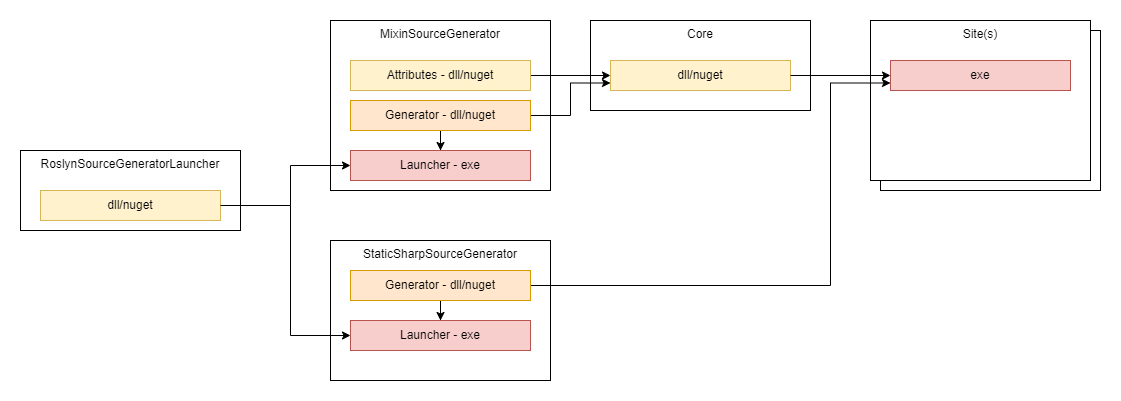

The diagram above was exported from draw.io. Its source (the exported page's mxGraphModel, read from the mxfile embedded in the PNG):
<mxGraphModel dx="1434" dy="784" grid="1" gridSize="10" guides="1" tooltips="1" connect="1" arrows="1" fold="1" page="1" pageScale="1" pageWidth="850" pageHeight="1100" math="0" shadow="0">
  <root>
    <mxCell id="0" />
    <mxCell id="1" parent="0" />
    <mxCell id="Uf_Os0y0AGXNYqHUW8Uy-22" value="" style="rounded=0;whiteSpace=wrap;html=1;verticalAlign=top;" vertex="1" parent="1">
      <mxGeometry x="880" y="90" width="220" height="160" as="geometry" />
    </mxCell>
    <mxCell id="Uf_Os0y0AGXNYqHUW8Uy-9" value="Core" style="rounded=0;whiteSpace=wrap;html=1;verticalAlign=top;" vertex="1" parent="1">
      <mxGeometry x="590" y="80" width="220" height="90" as="geometry" />
    </mxCell>
    <mxCell id="Uf_Os0y0AGXNYqHUW8Uy-1" value="RoslynSourceGeneratorLauncher" style="rounded=0;whiteSpace=wrap;html=1;verticalAlign=top;" vertex="1" parent="1">
      <mxGeometry x="20" y="210" width="220" height="80" as="geometry" />
    </mxCell>
    <mxCell id="Uf_Os0y0AGXNYqHUW8Uy-2" value="MixinSourceGenerator" style="rounded=0;whiteSpace=wrap;html=1;verticalAlign=top;" vertex="1" parent="1">
      <mxGeometry x="330" y="80" width="220" height="170" as="geometry" />
    </mxCell>
    <mxCell id="Uf_Os0y0AGXNYqHUW8Uy-6" style="edgeStyle=orthogonalEdgeStyle;rounded=0;orthogonalLoop=1;jettySize=auto;html=1;entryX=0;entryY=0.5;entryDx=0;entryDy=0;" edge="1" parent="1" source="Uf_Os0y0AGXNYqHUW8Uy-3" target="Uf_Os0y0AGXNYqHUW8Uy-5">
      <mxGeometry relative="1" as="geometry">
        <Array as="points">
          <mxPoint x="290" y="265" />
          <mxPoint x="290" y="225" />
        </Array>
      </mxGeometry>
    </mxCell>
    <mxCell id="Uf_Os0y0AGXNYqHUW8Uy-3" value="dll/nuget" style="rounded=0;whiteSpace=wrap;html=1;fillColor=#fff2cc;strokeColor=#d6b656;" vertex="1" parent="1">
      <mxGeometry x="40" y="250" width="180" height="30" as="geometry" />
    </mxCell>
    <mxCell id="Uf_Os0y0AGXNYqHUW8Uy-8" style="edgeStyle=orthogonalEdgeStyle;rounded=0;orthogonalLoop=1;jettySize=auto;html=1;" edge="1" parent="1" source="Uf_Os0y0AGXNYqHUW8Uy-4" target="Uf_Os0y0AGXNYqHUW8Uy-5">
      <mxGeometry relative="1" as="geometry" />
    </mxCell>
    <mxCell id="Uf_Os0y0AGXNYqHUW8Uy-15" style="edgeStyle=orthogonalEdgeStyle;rounded=0;orthogonalLoop=1;jettySize=auto;html=1;entryX=0;entryY=0.75;entryDx=0;entryDy=0;" edge="1" parent="1" source="Uf_Os0y0AGXNYqHUW8Uy-4" target="Uf_Os0y0AGXNYqHUW8Uy-10">
      <mxGeometry relative="1" as="geometry" />
    </mxCell>
    <mxCell id="Uf_Os0y0AGXNYqHUW8Uy-4" value="Generator - dll/nuget" style="rounded=0;whiteSpace=wrap;html=1;fillColor=#ffe6cc;strokeColor=#d79b00;" vertex="1" parent="1">
      <mxGeometry x="350" y="160" width="180" height="30" as="geometry" />
    </mxCell>
    <mxCell id="Uf_Os0y0AGXNYqHUW8Uy-5" value="Launcher - exe" style="rounded=0;whiteSpace=wrap;html=1;fillColor=#f8cecc;strokeColor=#b85450;" vertex="1" parent="1">
      <mxGeometry x="350" y="210" width="180" height="30" as="geometry" />
    </mxCell>
    <mxCell id="Uf_Os0y0AGXNYqHUW8Uy-11" style="edgeStyle=orthogonalEdgeStyle;rounded=0;orthogonalLoop=1;jettySize=auto;html=1;" edge="1" parent="1" source="Uf_Os0y0AGXNYqHUW8Uy-7" target="Uf_Os0y0AGXNYqHUW8Uy-10">
      <mxGeometry relative="1" as="geometry" />
    </mxCell>
    <mxCell id="Uf_Os0y0AGXNYqHUW8Uy-7" value="Attributes - dll/nuget" style="rounded=0;whiteSpace=wrap;html=1;fillColor=#fff2cc;strokeColor=#d6b656;" vertex="1" parent="1">
      <mxGeometry x="350" y="120" width="180" height="30" as="geometry" />
    </mxCell>
    <mxCell id="Uf_Os0y0AGXNYqHUW8Uy-10" value="dll/nuget" style="rounded=0;whiteSpace=wrap;html=1;fillColor=#fff2cc;strokeColor=#d6b656;" vertex="1" parent="1">
      <mxGeometry x="610" y="120" width="180" height="30" as="geometry" />
    </mxCell>
    <mxCell id="Uf_Os0y0AGXNYqHUW8Uy-12" value="Site(s)" style="rounded=0;whiteSpace=wrap;html=1;verticalAlign=top;" vertex="1" parent="1">
      <mxGeometry x="870" y="80" width="220" height="160" as="geometry" />
    </mxCell>
    <mxCell id="Uf_Os0y0AGXNYqHUW8Uy-13" value="exe" style="rounded=0;whiteSpace=wrap;html=1;fillColor=#f8cecc;strokeColor=#b85450;" vertex="1" parent="1">
      <mxGeometry x="890" y="120" width="180" height="30" as="geometry" />
    </mxCell>
    <mxCell id="Uf_Os0y0AGXNYqHUW8Uy-14" style="edgeStyle=orthogonalEdgeStyle;rounded=0;orthogonalLoop=1;jettySize=auto;html=1;entryX=0;entryY=0.5;entryDx=0;entryDy=0;" edge="1" parent="1" source="Uf_Os0y0AGXNYqHUW8Uy-10" target="Uf_Os0y0AGXNYqHUW8Uy-13">
      <mxGeometry relative="1" as="geometry" />
    </mxCell>
    <mxCell id="Uf_Os0y0AGXNYqHUW8Uy-16" value="StaticSharpSourceGenerator" style="rounded=0;whiteSpace=wrap;html=1;verticalAlign=top;" vertex="1" parent="1">
      <mxGeometry x="330" y="300" width="220" height="140" as="geometry" />
    </mxCell>
    <mxCell id="Uf_Os0y0AGXNYqHUW8Uy-19" style="edgeStyle=orthogonalEdgeStyle;rounded=0;orthogonalLoop=1;jettySize=auto;html=1;entryX=0;entryY=0.75;entryDx=0;entryDy=0;" edge="1" parent="1" source="Uf_Os0y0AGXNYqHUW8Uy-17" target="Uf_Os0y0AGXNYqHUW8Uy-13">
      <mxGeometry relative="1" as="geometry">
        <Array as="points">
          <mxPoint x="830" y="345" />
          <mxPoint x="830" y="143" />
        </Array>
      </mxGeometry>
    </mxCell>
    <mxCell id="Uf_Os0y0AGXNYqHUW8Uy-21" style="edgeStyle=orthogonalEdgeStyle;rounded=0;orthogonalLoop=1;jettySize=auto;html=1;entryX=0.5;entryY=0;entryDx=0;entryDy=0;" edge="1" parent="1" source="Uf_Os0y0AGXNYqHUW8Uy-17" target="Uf_Os0y0AGXNYqHUW8Uy-18">
      <mxGeometry relative="1" as="geometry" />
    </mxCell>
    <mxCell id="Uf_Os0y0AGXNYqHUW8Uy-17" value="Generator - dll/nuget" style="rounded=0;whiteSpace=wrap;html=1;fillColor=#ffe6cc;strokeColor=#d79b00;" vertex="1" parent="1">
      <mxGeometry x="350" y="330" width="180" height="30" as="geometry" />
    </mxCell>
    <mxCell id="Uf_Os0y0AGXNYqHUW8Uy-18" value="Launcher - exe" style="rounded=0;whiteSpace=wrap;html=1;fillColor=#f8cecc;strokeColor=#b85450;" vertex="1" parent="1">
      <mxGeometry x="350" y="380" width="180" height="30" as="geometry" />
    </mxCell>
    <mxCell id="Uf_Os0y0AGXNYqHUW8Uy-20" style="edgeStyle=orthogonalEdgeStyle;rounded=0;orthogonalLoop=1;jettySize=auto;html=1;exitX=1;exitY=0.5;exitDx=0;exitDy=0;entryX=0;entryY=0.5;entryDx=0;entryDy=0;" edge="1" parent="1" source="Uf_Os0y0AGXNYqHUW8Uy-3" target="Uf_Os0y0AGXNYqHUW8Uy-18">
      <mxGeometry relative="1" as="geometry">
        <mxPoint x="160" y="380" as="targetPoint" />
        <Array as="points">
          <mxPoint x="290" y="265" />
          <mxPoint x="290" y="395" />
        </Array>
      </mxGeometry>
    </mxCell>
  </root>
</mxGraphModel>